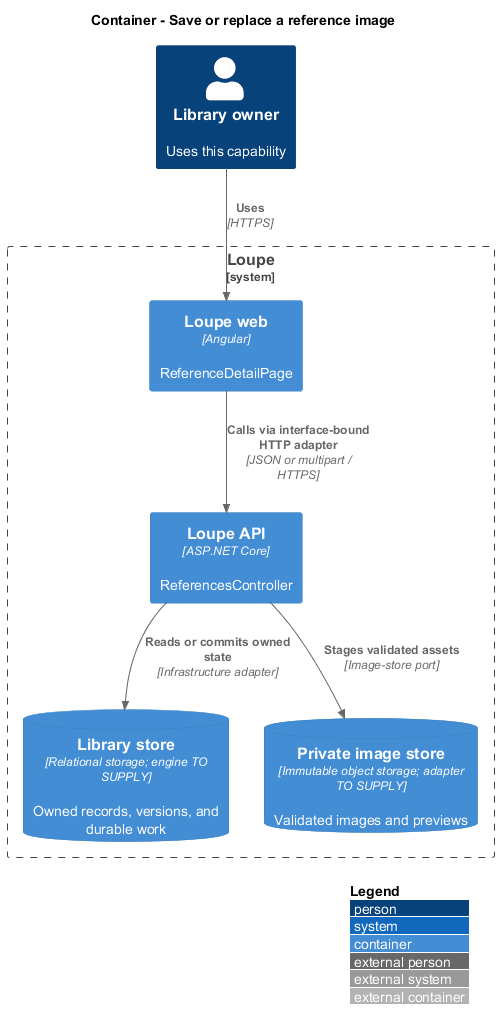

The diagram above was rendered by PlantUML. Its source (embedded in the PNG):
@startuml
!include <C4/C4_Container>
LAYOUT_WITH_LEGEND()
title Container - Save or replace a reference image
Person(owner, "Library owner", "Uses this capability")
System_Boundary(loupe, "Loupe") {
Container(spa, "Loupe web", "Angular", "ReferenceDetailPage")
Container(api, "Loupe API", "ASP.NET Core", "ReferencesController")
ContainerDb(db, "Library store", "Relational storage; engine TO SUPPLY", "Owned records, versions, and durable work")
ContainerDb(images, "Private image store", "Immutable object storage; adapter TO SUPPLY", "Validated images and previews")
}
Rel(owner, spa, "Uses", "HTTPS")
Rel(spa, api, "Calls via interface-bound HTTP adapter", "JSON or multipart / HTTPS")
Rel(api, db, "Reads or commits owned state", "Infrastructure adapter")
Rel(api, images, "Stages validated assets", "Image-store port")
@enduml